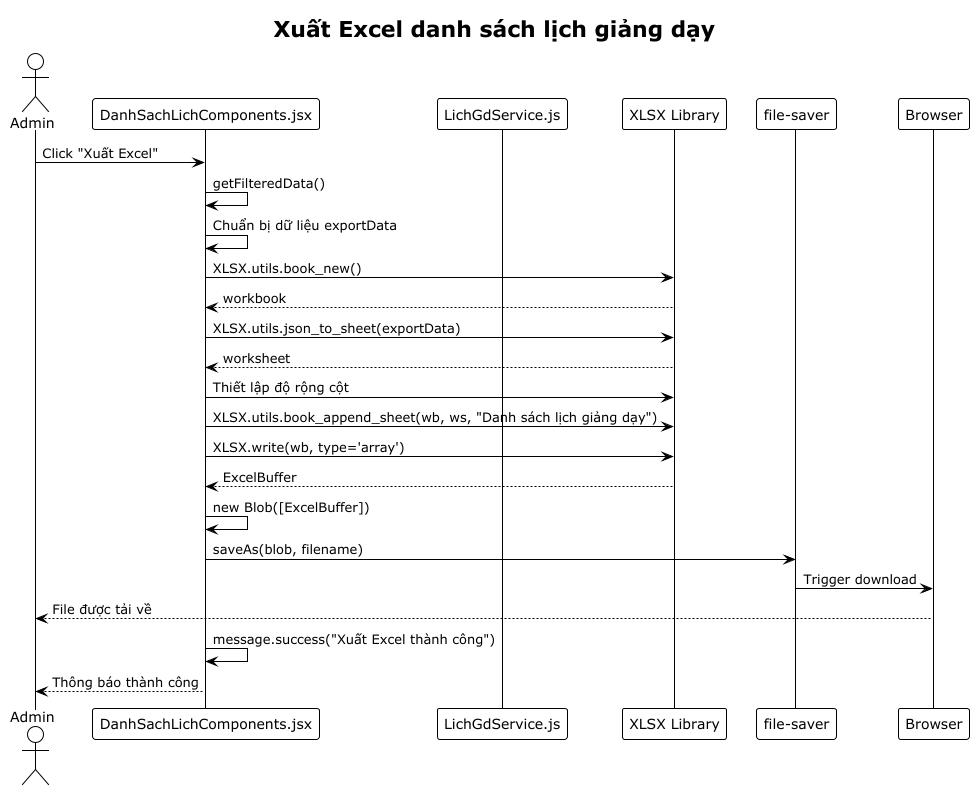

The diagram above was rendered by PlantUML. Its source (embedded in the PNG):
@startuml
!theme plain
title Xuất Excel danh sách lịch giảng dạy

actor "Admin" as admin
participant "DanhSachLichComponents.jsx" as component
participant "LichGdService.js" as lichGdService
participant "XLSX Library" as xlsx
participant "file-saver" as fileSaver
participant "Browser" as browser

admin -> component: Click "Xuất Excel"
component -> component: getFilteredData()
component -> component: Chuẩn bị dữ liệu exportData
component -> xlsx: XLSX.utils.book_new()
xlsx --> component: workbook
component -> xlsx: XLSX.utils.json_to_sheet(exportData)
xlsx --> component: worksheet
component -> xlsx: Thiết lập độ rộng cột
component -> xlsx: XLSX.utils.book_append_sheet(wb, ws, "Danh sách lịch giảng dạy")
component -> xlsx: XLSX.write(wb, type='array')
xlsx --> component: ExcelBuffer
component -> component: new Blob([ExcelBuffer])
component -> fileSaver: saveAs(blob, filename)
fileSaver -> browser: Trigger download
browser --> admin: File được tải về
component -> component: message.success("Xuất Excel thành công")
component --> admin: Thông báo thành công
@enduml